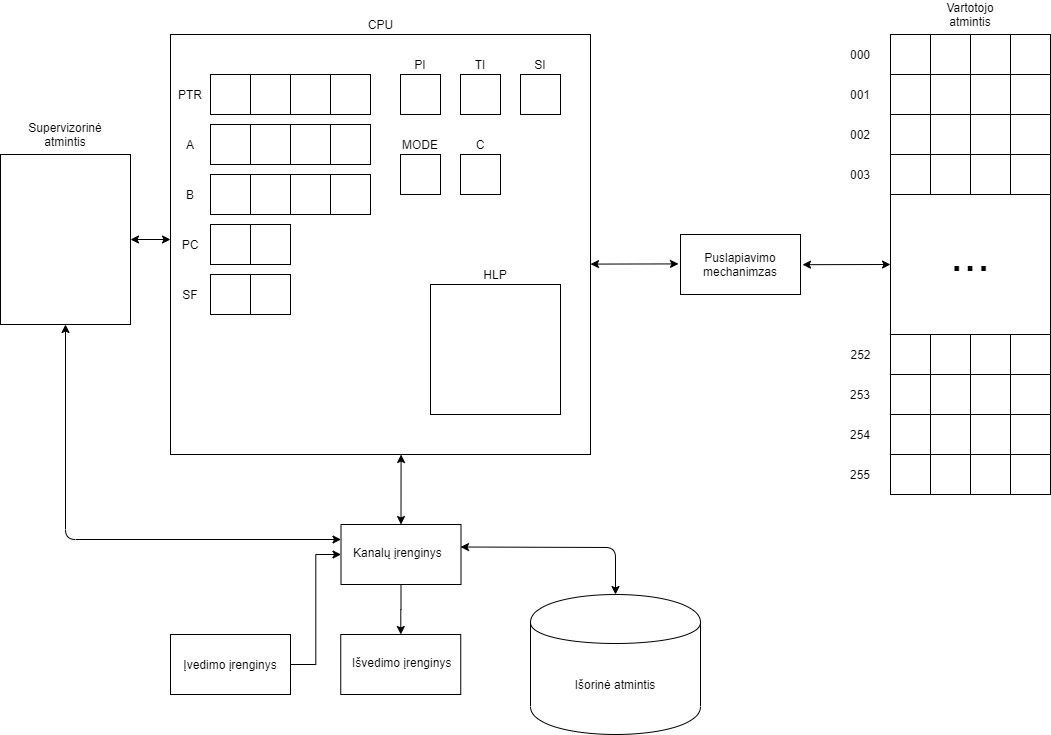

The diagram above was exported from draw.io. Its source (the exported page's mxGraphModel, read from the mxfile embedded in the PNG):
<mxGraphModel dx="1422" dy="732" grid="1" gridSize="10" guides="1" tooltips="1" connect="1" arrows="1" fold="1" page="1" pageScale="1" pageWidth="1654" pageHeight="1169" math="0" shadow="0">
  <root>
    <mxCell id="0" />
    <mxCell id="1" parent="0" />
    <mxCell id="Edt_CYlDlS-kv5CDRSVM-2" value="" style="whiteSpace=wrap;html=1;aspect=fixed;" parent="1" vertex="1">
      <mxGeometry x="380" y="140" width="420" height="420" as="geometry" />
    </mxCell>
    <mxCell id="Edt_CYlDlS-kv5CDRSVM-5" value="" style="whiteSpace=wrap;html=1;aspect=fixed;" parent="1" vertex="1">
      <mxGeometry x="420" y="180" width="40" height="40" as="geometry" />
    </mxCell>
    <mxCell id="Edt_CYlDlS-kv5CDRSVM-6" value="" style="whiteSpace=wrap;html=1;aspect=fixed;" parent="1" vertex="1">
      <mxGeometry x="460" y="180" width="40" height="40" as="geometry" />
    </mxCell>
    <mxCell id="Edt_CYlDlS-kv5CDRSVM-7" value="" style="whiteSpace=wrap;html=1;aspect=fixed;" parent="1" vertex="1">
      <mxGeometry x="500" y="180" width="40" height="40" as="geometry" />
    </mxCell>
    <mxCell id="Edt_CYlDlS-kv5CDRSVM-8" value="" style="whiteSpace=wrap;html=1;aspect=fixed;" parent="1" vertex="1">
      <mxGeometry x="540" y="180" width="40" height="40" as="geometry" />
    </mxCell>
    <mxCell id="Edt_CYlDlS-kv5CDRSVM-9" value="" style="whiteSpace=wrap;html=1;aspect=fixed;" parent="1" vertex="1">
      <mxGeometry x="420" y="330" width="40" height="40" as="geometry" />
    </mxCell>
    <mxCell id="Edt_CYlDlS-kv5CDRSVM-10" value="" style="whiteSpace=wrap;html=1;aspect=fixed;" parent="1" vertex="1">
      <mxGeometry x="460" y="330" width="40" height="40" as="geometry" />
    </mxCell>
    <mxCell id="Edt_CYlDlS-kv5CDRSVM-13" value="" style="whiteSpace=wrap;html=1;aspect=fixed;" parent="1" vertex="1">
      <mxGeometry x="420" y="380" width="40" height="40" as="geometry" />
    </mxCell>
    <mxCell id="Edt_CYlDlS-kv5CDRSVM-14" value="" style="whiteSpace=wrap;html=1;aspect=fixed;" parent="1" vertex="1">
      <mxGeometry x="460" y="380" width="40" height="40" as="geometry" />
    </mxCell>
    <mxCell id="Edt_CYlDlS-kv5CDRSVM-15" value="" style="whiteSpace=wrap;html=1;aspect=fixed;" parent="1" vertex="1">
      <mxGeometry x="420" y="280" width="40" height="40" as="geometry" />
    </mxCell>
    <mxCell id="Edt_CYlDlS-kv5CDRSVM-16" value="" style="whiteSpace=wrap;html=1;aspect=fixed;" parent="1" vertex="1">
      <mxGeometry x="460" y="280" width="40" height="40" as="geometry" />
    </mxCell>
    <mxCell id="Edt_CYlDlS-kv5CDRSVM-17" value="" style="whiteSpace=wrap;html=1;aspect=fixed;" parent="1" vertex="1">
      <mxGeometry x="500" y="280" width="40" height="40" as="geometry" />
    </mxCell>
    <mxCell id="Edt_CYlDlS-kv5CDRSVM-18" value="" style="whiteSpace=wrap;html=1;aspect=fixed;" parent="1" vertex="1">
      <mxGeometry x="540" y="280" width="40" height="40" as="geometry" />
    </mxCell>
    <mxCell id="Edt_CYlDlS-kv5CDRSVM-19" value="" style="whiteSpace=wrap;html=1;aspect=fixed;" parent="1" vertex="1">
      <mxGeometry x="670" y="260" width="40" height="40" as="geometry" />
    </mxCell>
    <mxCell id="Edt_CYlDlS-kv5CDRSVM-21" value="" style="whiteSpace=wrap;html=1;aspect=fixed;" parent="1" vertex="1">
      <mxGeometry x="670" y="180" width="40" height="40" as="geometry" />
    </mxCell>
    <mxCell id="Edt_CYlDlS-kv5CDRSVM-22" value="" style="whiteSpace=wrap;html=1;aspect=fixed;" parent="1" vertex="1">
      <mxGeometry x="730" y="180" width="40" height="40" as="geometry" />
    </mxCell>
    <mxCell id="Edt_CYlDlS-kv5CDRSVM-23" value="" style="whiteSpace=wrap;html=1;aspect=fixed;" parent="1" vertex="1">
      <mxGeometry x="610" y="260" width="40" height="40" as="geometry" />
    </mxCell>
    <mxCell id="Edt_CYlDlS-kv5CDRSVM-26" value="" style="whiteSpace=wrap;html=1;aspect=fixed;" parent="1" vertex="1">
      <mxGeometry x="610" y="180" width="40" height="40" as="geometry" />
    </mxCell>
    <mxCell id="Edt_CYlDlS-kv5CDRSVM-27" value="TI" style="text;html=1;strokeColor=none;fillColor=none;align=center;verticalAlign=middle;whiteSpace=wrap;rounded=0;" parent="1" vertex="1">
      <mxGeometry x="670" y="160" width="40" height="20" as="geometry" />
    </mxCell>
    <mxCell id="Edt_CYlDlS-kv5CDRSVM-28" value="MODE" style="text;html=1;strokeColor=none;fillColor=none;align=center;verticalAlign=middle;whiteSpace=wrap;rounded=0;" parent="1" vertex="1">
      <mxGeometry x="610" y="240" width="40" height="20" as="geometry" />
    </mxCell>
    <mxCell id="Edt_CYlDlS-kv5CDRSVM-29" value="SI" style="text;html=1;strokeColor=none;fillColor=none;align=center;verticalAlign=middle;whiteSpace=wrap;rounded=0;" parent="1" vertex="1">
      <mxGeometry x="730" y="160" width="40" height="20" as="geometry" />
    </mxCell>
    <mxCell id="Edt_CYlDlS-kv5CDRSVM-30" value="SF" style="text;html=1;strokeColor=none;fillColor=none;align=center;verticalAlign=middle;whiteSpace=wrap;rounded=0;" parent="1" vertex="1">
      <mxGeometry x="380" y="390" width="40" height="20" as="geometry" />
    </mxCell>
    <mxCell id="Edt_CYlDlS-kv5CDRSVM-31" value="B" style="text;html=1;strokeColor=none;fillColor=none;align=center;verticalAlign=middle;whiteSpace=wrap;rounded=0;" parent="1" vertex="1">
      <mxGeometry x="380" y="290" width="40" height="20" as="geometry" />
    </mxCell>
    <mxCell id="Edt_CYlDlS-kv5CDRSVM-32" value="PTR" style="text;html=1;strokeColor=none;fillColor=none;align=center;verticalAlign=middle;whiteSpace=wrap;rounded=0;" parent="1" vertex="1">
      <mxGeometry x="380" y="190" width="40" height="20" as="geometry" />
    </mxCell>
    <mxCell id="Edt_CYlDlS-kv5CDRSVM-33" value="PI" style="text;html=1;strokeColor=none;fillColor=none;align=center;verticalAlign=middle;whiteSpace=wrap;rounded=0;" parent="1" vertex="1">
      <mxGeometry x="610" y="160" width="40" height="20" as="geometry" />
    </mxCell>
    <mxCell id="Edt_CYlDlS-kv5CDRSVM-35" style="edgeStyle=orthogonalEdgeStyle;rounded=0;orthogonalLoop=1;jettySize=auto;html=1;exitX=0.5;exitY=1;exitDx=0;exitDy=0;" parent="1" source="Edt_CYlDlS-kv5CDRSVM-28" target="Edt_CYlDlS-kv5CDRSVM-28" edge="1">
      <mxGeometry relative="1" as="geometry" />
    </mxCell>
    <mxCell id="Edt_CYlDlS-kv5CDRSVM-39" value="PC" style="text;html=1;strokeColor=none;fillColor=none;align=center;verticalAlign=middle;whiteSpace=wrap;rounded=0;" parent="1" vertex="1">
      <mxGeometry x="380" y="340" width="40" height="20" as="geometry" />
    </mxCell>
    <mxCell id="Edt_CYlDlS-kv5CDRSVM-40" value="" style="whiteSpace=wrap;html=1;aspect=fixed;" parent="1" vertex="1">
      <mxGeometry x="420" y="230" width="40" height="40" as="geometry" />
    </mxCell>
    <mxCell id="Edt_CYlDlS-kv5CDRSVM-41" value="" style="whiteSpace=wrap;html=1;aspect=fixed;" parent="1" vertex="1">
      <mxGeometry x="460" y="230" width="40" height="40" as="geometry" />
    </mxCell>
    <mxCell id="Edt_CYlDlS-kv5CDRSVM-42" value="" style="whiteSpace=wrap;html=1;aspect=fixed;" parent="1" vertex="1">
      <mxGeometry x="500" y="230" width="40" height="40" as="geometry" />
    </mxCell>
    <mxCell id="Edt_CYlDlS-kv5CDRSVM-43" value="" style="whiteSpace=wrap;html=1;aspect=fixed;" parent="1" vertex="1">
      <mxGeometry x="540" y="230" width="40" height="40" as="geometry" />
    </mxCell>
    <mxCell id="Edt_CYlDlS-kv5CDRSVM-44" value="A" style="text;html=1;strokeColor=none;fillColor=none;align=center;verticalAlign=middle;whiteSpace=wrap;rounded=0;" parent="1" vertex="1">
      <mxGeometry x="380" y="240" width="40" height="20" as="geometry" />
    </mxCell>
    <mxCell id="Edt_CYlDlS-kv5CDRSVM-47" value="C" style="text;html=1;strokeColor=none;fillColor=none;align=center;verticalAlign=middle;whiteSpace=wrap;rounded=0;" parent="1" vertex="1">
      <mxGeometry x="670" y="240" width="40" height="20" as="geometry" />
    </mxCell>
    <mxCell id="Edt_CYlDlS-kv5CDRSVM-52" value="" style="whiteSpace=wrap;html=1;aspect=fixed;" parent="1" vertex="1">
      <mxGeometry x="640" y="390" width="130" height="130" as="geometry" />
    </mxCell>
    <mxCell id="Edt_CYlDlS-kv5CDRSVM-53" value="HLP" style="text;html=1;strokeColor=none;fillColor=none;align=center;verticalAlign=middle;whiteSpace=wrap;rounded=0;" parent="1" vertex="1">
      <mxGeometry x="685" y="370" width="40" height="20" as="geometry" />
    </mxCell>
    <mxCell id="Edt_CYlDlS-kv5CDRSVM-63" value="" style="rounded=0;whiteSpace=wrap;html=1;" parent="1" vertex="1">
      <mxGeometry x="1100" y="300" width="160" height="140" as="geometry" />
    </mxCell>
    <mxCell id="Edt_CYlDlS-kv5CDRSVM-76" value="" style="whiteSpace=wrap;html=1;aspect=fixed;" parent="1" vertex="1">
      <mxGeometry x="1100" y="260" width="40" height="40" as="geometry" />
    </mxCell>
    <mxCell id="Edt_CYlDlS-kv5CDRSVM-77" value="" style="whiteSpace=wrap;html=1;aspect=fixed;" parent="1" vertex="1">
      <mxGeometry x="1140" y="260" width="40" height="40" as="geometry" />
    </mxCell>
    <mxCell id="Edt_CYlDlS-kv5CDRSVM-78" value="" style="whiteSpace=wrap;html=1;aspect=fixed;" parent="1" vertex="1">
      <mxGeometry x="1180" y="260" width="40" height="40" as="geometry" />
    </mxCell>
    <mxCell id="Edt_CYlDlS-kv5CDRSVM-79" value="" style="whiteSpace=wrap;html=1;aspect=fixed;" parent="1" vertex="1">
      <mxGeometry x="1220" y="260" width="40" height="40" as="geometry" />
    </mxCell>
    <mxCell id="Edt_CYlDlS-kv5CDRSVM-80" value="" style="whiteSpace=wrap;html=1;aspect=fixed;" parent="1" vertex="1">
      <mxGeometry x="1100" y="220" width="40" height="40" as="geometry" />
    </mxCell>
    <mxCell id="Edt_CYlDlS-kv5CDRSVM-81" value="" style="whiteSpace=wrap;html=1;aspect=fixed;" parent="1" vertex="1">
      <mxGeometry x="1140" y="220" width="40" height="40" as="geometry" />
    </mxCell>
    <mxCell id="Edt_CYlDlS-kv5CDRSVM-82" value="" style="whiteSpace=wrap;html=1;aspect=fixed;" parent="1" vertex="1">
      <mxGeometry x="1180" y="220" width="40" height="40" as="geometry" />
    </mxCell>
    <mxCell id="Edt_CYlDlS-kv5CDRSVM-83" value="" style="whiteSpace=wrap;html=1;aspect=fixed;" parent="1" vertex="1">
      <mxGeometry x="1220" y="220" width="40" height="40" as="geometry" />
    </mxCell>
    <mxCell id="Edt_CYlDlS-kv5CDRSVM-84" value="" style="whiteSpace=wrap;html=1;aspect=fixed;" parent="1" vertex="1">
      <mxGeometry x="1100" y="180" width="40" height="40" as="geometry" />
    </mxCell>
    <mxCell id="Edt_CYlDlS-kv5CDRSVM-85" value="" style="whiteSpace=wrap;html=1;aspect=fixed;" parent="1" vertex="1">
      <mxGeometry x="1140" y="180" width="40" height="40" as="geometry" />
    </mxCell>
    <mxCell id="Edt_CYlDlS-kv5CDRSVM-86" value="" style="whiteSpace=wrap;html=1;aspect=fixed;" parent="1" vertex="1">
      <mxGeometry x="1180" y="180" width="40" height="40" as="geometry" />
    </mxCell>
    <mxCell id="Edt_CYlDlS-kv5CDRSVM-87" value="" style="whiteSpace=wrap;html=1;aspect=fixed;" parent="1" vertex="1">
      <mxGeometry x="1220" y="180" width="40" height="40" as="geometry" />
    </mxCell>
    <mxCell id="Edt_CYlDlS-kv5CDRSVM-88" value="" style="whiteSpace=wrap;html=1;aspect=fixed;" parent="1" vertex="1">
      <mxGeometry x="1100" y="140" width="40" height="40" as="geometry" />
    </mxCell>
    <mxCell id="Edt_CYlDlS-kv5CDRSVM-89" value="" style="whiteSpace=wrap;html=1;aspect=fixed;" parent="1" vertex="1">
      <mxGeometry x="1140" y="140" width="40" height="40" as="geometry" />
    </mxCell>
    <mxCell id="Edt_CYlDlS-kv5CDRSVM-90" value="" style="whiteSpace=wrap;html=1;aspect=fixed;" parent="1" vertex="1">
      <mxGeometry x="1180" y="140" width="40" height="40" as="geometry" />
    </mxCell>
    <mxCell id="Edt_CYlDlS-kv5CDRSVM-91" value="" style="whiteSpace=wrap;html=1;aspect=fixed;" parent="1" vertex="1">
      <mxGeometry x="1220" y="140" width="40" height="40" as="geometry" />
    </mxCell>
    <mxCell id="Edt_CYlDlS-kv5CDRSVM-128" value="" style="whiteSpace=wrap;html=1;aspect=fixed;" parent="1" vertex="1">
      <mxGeometry x="1100" y="560" width="40" height="40" as="geometry" />
    </mxCell>
    <mxCell id="Edt_CYlDlS-kv5CDRSVM-129" value="" style="whiteSpace=wrap;html=1;aspect=fixed;" parent="1" vertex="1">
      <mxGeometry x="1140" y="560" width="40" height="40" as="geometry" />
    </mxCell>
    <mxCell id="Edt_CYlDlS-kv5CDRSVM-130" value="" style="whiteSpace=wrap;html=1;aspect=fixed;" parent="1" vertex="1">
      <mxGeometry x="1180" y="560" width="40" height="40" as="geometry" />
    </mxCell>
    <mxCell id="Edt_CYlDlS-kv5CDRSVM-131" value="" style="whiteSpace=wrap;html=1;aspect=fixed;" parent="1" vertex="1">
      <mxGeometry x="1220" y="560" width="40" height="40" as="geometry" />
    </mxCell>
    <mxCell id="Edt_CYlDlS-kv5CDRSVM-132" value="" style="whiteSpace=wrap;html=1;aspect=fixed;" parent="1" vertex="1">
      <mxGeometry x="1100" y="520" width="40" height="40" as="geometry" />
    </mxCell>
    <mxCell id="Edt_CYlDlS-kv5CDRSVM-133" value="" style="whiteSpace=wrap;html=1;aspect=fixed;" parent="1" vertex="1">
      <mxGeometry x="1140" y="520" width="40" height="40" as="geometry" />
    </mxCell>
    <mxCell id="Edt_CYlDlS-kv5CDRSVM-134" value="" style="whiteSpace=wrap;html=1;aspect=fixed;" parent="1" vertex="1">
      <mxGeometry x="1180" y="520" width="40" height="40" as="geometry" />
    </mxCell>
    <mxCell id="Edt_CYlDlS-kv5CDRSVM-135" value="" style="whiteSpace=wrap;html=1;aspect=fixed;" parent="1" vertex="1">
      <mxGeometry x="1220" y="520" width="40" height="40" as="geometry" />
    </mxCell>
    <mxCell id="Edt_CYlDlS-kv5CDRSVM-136" value="" style="whiteSpace=wrap;html=1;aspect=fixed;" parent="1" vertex="1">
      <mxGeometry x="1100" y="480" width="40" height="40" as="geometry" />
    </mxCell>
    <mxCell id="Edt_CYlDlS-kv5CDRSVM-137" value="" style="whiteSpace=wrap;html=1;aspect=fixed;" parent="1" vertex="1">
      <mxGeometry x="1140" y="480" width="40" height="40" as="geometry" />
    </mxCell>
    <mxCell id="Edt_CYlDlS-kv5CDRSVM-138" value="" style="whiteSpace=wrap;html=1;aspect=fixed;" parent="1" vertex="1">
      <mxGeometry x="1180" y="480" width="40" height="40" as="geometry" />
    </mxCell>
    <mxCell id="Edt_CYlDlS-kv5CDRSVM-139" value="" style="whiteSpace=wrap;html=1;aspect=fixed;" parent="1" vertex="1">
      <mxGeometry x="1220" y="480" width="40" height="40" as="geometry" />
    </mxCell>
    <mxCell id="Edt_CYlDlS-kv5CDRSVM-140" value="" style="whiteSpace=wrap;html=1;aspect=fixed;" parent="1" vertex="1">
      <mxGeometry x="1100" y="440" width="40" height="40" as="geometry" />
    </mxCell>
    <mxCell id="Edt_CYlDlS-kv5CDRSVM-141" value="" style="whiteSpace=wrap;html=1;aspect=fixed;" parent="1" vertex="1">
      <mxGeometry x="1140" y="440" width="40" height="40" as="geometry" />
    </mxCell>
    <mxCell id="Edt_CYlDlS-kv5CDRSVM-142" value="" style="whiteSpace=wrap;html=1;aspect=fixed;" parent="1" vertex="1">
      <mxGeometry x="1180" y="440" width="40" height="40" as="geometry" />
    </mxCell>
    <mxCell id="Edt_CYlDlS-kv5CDRSVM-143" value="" style="whiteSpace=wrap;html=1;aspect=fixed;" parent="1" vertex="1">
      <mxGeometry x="1220" y="440" width="40" height="40" as="geometry" />
    </mxCell>
    <mxCell id="Edt_CYlDlS-kv5CDRSVM-144" value="&lt;font style=&quot;font-size: 48px&quot;&gt;...&lt;/font&gt;" style="text;html=1;strokeColor=none;fillColor=none;align=center;verticalAlign=middle;whiteSpace=wrap;rounded=0;" parent="1" vertex="1">
      <mxGeometry x="1160" y="350" width="40" height="20" as="geometry" />
    </mxCell>
    <mxCell id="Edt_CYlDlS-kv5CDRSVM-145" value="000" style="text;html=1;strokeColor=none;fillColor=none;align=center;verticalAlign=middle;whiteSpace=wrap;rounded=0;" parent="1" vertex="1">
      <mxGeometry x="1050" y="150" width="40" height="20" as="geometry" />
    </mxCell>
    <mxCell id="Edt_CYlDlS-kv5CDRSVM-146" value="001" style="text;html=1;strokeColor=none;fillColor=none;align=center;verticalAlign=middle;whiteSpace=wrap;rounded=0;" parent="1" vertex="1">
      <mxGeometry x="1050" y="190" width="40" height="20" as="geometry" />
    </mxCell>
    <mxCell id="Edt_CYlDlS-kv5CDRSVM-147" value="002" style="text;html=1;strokeColor=none;fillColor=none;align=center;verticalAlign=middle;whiteSpace=wrap;rounded=0;" parent="1" vertex="1">
      <mxGeometry x="1050" y="230" width="40" height="20" as="geometry" />
    </mxCell>
    <mxCell id="Edt_CYlDlS-kv5CDRSVM-148" value="003" style="text;html=1;strokeColor=none;fillColor=none;align=center;verticalAlign=middle;whiteSpace=wrap;rounded=0;" parent="1" vertex="1">
      <mxGeometry x="1050" y="270" width="40" height="20" as="geometry" />
    </mxCell>
    <mxCell id="Edt_CYlDlS-kv5CDRSVM-151" value="253" style="text;html=1;strokeColor=none;fillColor=none;align=center;verticalAlign=middle;whiteSpace=wrap;rounded=0;" parent="1" vertex="1">
      <mxGeometry x="1050" y="490" width="40" height="20" as="geometry" />
    </mxCell>
    <mxCell id="Edt_CYlDlS-kv5CDRSVM-152" value="254" style="text;html=1;strokeColor=none;fillColor=none;align=center;verticalAlign=middle;whiteSpace=wrap;rounded=0;" parent="1" vertex="1">
      <mxGeometry x="1050" y="530" width="40" height="20" as="geometry" />
    </mxCell>
    <mxCell id="Edt_CYlDlS-kv5CDRSVM-153" value="255" style="text;html=1;strokeColor=none;fillColor=none;align=center;verticalAlign=middle;whiteSpace=wrap;rounded=0;" parent="1" vertex="1">
      <mxGeometry x="1050" y="570" width="40" height="20" as="geometry" />
    </mxCell>
    <mxCell id="Edt_CYlDlS-kv5CDRSVM-154" value="252" style="text;html=1;align=center;verticalAlign=middle;resizable=0;points=[];autosize=1;" parent="1" vertex="1">
      <mxGeometry x="1050" y="450" width="40" height="20" as="geometry" />
    </mxCell>
    <mxCell id="Edt_CYlDlS-kv5CDRSVM-156" value="Išorinė atmintis" style="shape=cylinder;whiteSpace=wrap;html=1;boundedLbl=1;backgroundOutline=1;" parent="1" vertex="1">
      <mxGeometry x="740" y="700" width="170" height="140" as="geometry" />
    </mxCell>
    <mxCell id="Edt_CYlDlS-kv5CDRSVM-172" style="edgeStyle=orthogonalEdgeStyle;rounded=0;orthogonalLoop=1;jettySize=auto;html=1;exitX=1;exitY=0.5;exitDx=0;exitDy=0;entryX=0;entryY=0.5;entryDx=0;entryDy=0;" parent="1" source="Edt_CYlDlS-kv5CDRSVM-157" target="Edt_CYlDlS-kv5CDRSVM-163" edge="1">
      <mxGeometry relative="1" as="geometry" />
    </mxCell>
    <mxCell id="Edt_CYlDlS-kv5CDRSVM-157" value="Įvedimo įrenginys" style="rounded=0;whiteSpace=wrap;html=1;" parent="1" vertex="1">
      <mxGeometry x="380" y="740" width="120" height="60" as="geometry" />
    </mxCell>
    <mxCell id="Edt_CYlDlS-kv5CDRSVM-158" value="" style="rounded=0;whiteSpace=wrap;html=1;" parent="1" vertex="1">
      <mxGeometry x="550.25" y="740" width="120" height="60" as="geometry" />
    </mxCell>
    <mxCell id="Edt_CYlDlS-kv5CDRSVM-159" value="Išvedimo įrenginys" style="text;html=1;" parent="1" vertex="1">
      <mxGeometry x="560.25" y="755" width="120" height="30" as="geometry" />
    </mxCell>
    <mxCell id="Edt_CYlDlS-kv5CDRSVM-176" style="edgeStyle=orthogonalEdgeStyle;rounded=0;orthogonalLoop=1;jettySize=auto;html=1;" parent="1" source="Edt_CYlDlS-kv5CDRSVM-163" target="Edt_CYlDlS-kv5CDRSVM-158" edge="1">
      <mxGeometry relative="1" as="geometry" />
    </mxCell>
    <mxCell id="Edt_CYlDlS-kv5CDRSVM-163" value="" style="rounded=0;whiteSpace=wrap;html=1;" parent="1" vertex="1">
      <mxGeometry x="550.5" y="630" width="120" height="60" as="geometry" />
    </mxCell>
    <mxCell id="Edt_CYlDlS-kv5CDRSVM-164" value="&lt;span style=&quot;white-space: normal&quot;&gt;Puslapiavimo mechanimzas&lt;/span&gt;" style="rounded=0;whiteSpace=wrap;html=1;" parent="1" vertex="1">
      <mxGeometry x="890" y="340" width="120" height="60" as="geometry" />
    </mxCell>
    <mxCell id="Edt_CYlDlS-kv5CDRSVM-165" value="Kanalų įrenginys" style="text;html=1;" parent="1" vertex="1">
      <mxGeometry x="560.5" y="645" width="109.5" height="30" as="geometry" />
    </mxCell>
    <mxCell id="Edt_CYlDlS-kv5CDRSVM-177" value="" style="endArrow=classic;startArrow=classic;html=1;" parent="1" edge="1">
      <mxGeometry width="50" height="50" relative="1" as="geometry">
        <mxPoint x="1100" y="370" as="sourcePoint" />
        <mxPoint x="1012" y="370.18" as="targetPoint" />
      </mxGeometry>
    </mxCell>
    <mxCell id="Edt_CYlDlS-kv5CDRSVM-178" value="" style="endArrow=classic;startArrow=classic;html=1;" parent="1" edge="1">
      <mxGeometry width="50" height="50" relative="1" as="geometry">
        <mxPoint x="887.9999999999995" y="369.41" as="sourcePoint" />
        <mxPoint x="800" y="369.5900000000001" as="targetPoint" />
      </mxGeometry>
    </mxCell>
    <mxCell id="Edt_CYlDlS-kv5CDRSVM-179" value="" style="endArrow=classic;startArrow=classic;html=1;exitX=0.5;exitY=0;exitDx=0;exitDy=0;entryX=1;entryY=0.25;entryDx=0;entryDy=0;" parent="1" source="Edt_CYlDlS-kv5CDRSVM-156" target="Edt_CYlDlS-kv5CDRSVM-165" edge="1">
      <mxGeometry width="50" height="50" relative="1" as="geometry">
        <mxPoint x="720" y="650" as="sourcePoint" />
        <mxPoint x="770" y="600" as="targetPoint" />
        <Array as="points">
          <mxPoint x="825" y="653" />
        </Array>
      </mxGeometry>
    </mxCell>
    <mxCell id="Edt_CYlDlS-kv5CDRSVM-181" value="" style="endArrow=classic;startArrow=classic;html=1;exitX=0.5;exitY=0;exitDx=0;exitDy=0;entryX=0.549;entryY=1;entryDx=0;entryDy=0;entryPerimeter=0;" parent="1" source="Edt_CYlDlS-kv5CDRSVM-163" target="Edt_CYlDlS-kv5CDRSVM-2" edge="1">
      <mxGeometry width="50" height="50" relative="1" as="geometry">
        <mxPoint x="650" y="610" as="sourcePoint" />
        <mxPoint x="700" y="560" as="targetPoint" />
      </mxGeometry>
    </mxCell>
    <mxCell id="I28HdVl6mw5FMTWM0DIh-1" value="" style="rounded=0;whiteSpace=wrap;html=1;" parent="1" vertex="1">
      <mxGeometry x="210" y="260" width="130" height="170" as="geometry" />
    </mxCell>
    <mxCell id="I28HdVl6mw5FMTWM0DIh-2" value="" style="endArrow=classic;startArrow=classic;html=1;exitX=0;exitY=0.25;exitDx=0;exitDy=0;entryX=1;entryY=0.5;entryDx=0;entryDy=0;" parent="1" source="Edt_CYlDlS-kv5CDRSVM-39" target="I28HdVl6mw5FMTWM0DIh-1" edge="1">
      <mxGeometry width="50" height="50" relative="1" as="geometry">
        <mxPoint x="300" y="550" as="sourcePoint" />
        <mxPoint x="300.0799999999999" y="480" as="targetPoint" />
      </mxGeometry>
    </mxCell>
    <mxCell id="I28HdVl6mw5FMTWM0DIh-4" value="" style="endArrow=classic;startArrow=classic;html=1;entryX=0.5;entryY=1;entryDx=0;entryDy=0;exitX=0;exitY=0.25;exitDx=0;exitDy=0;" parent="1" source="Edt_CYlDlS-kv5CDRSVM-163" target="I28HdVl6mw5FMTWM0DIh-1" edge="1">
      <mxGeometry width="50" height="50" relative="1" as="geometry">
        <mxPoint x="275" y="670" as="sourcePoint" />
        <mxPoint x="260.0799999999999" y="515" as="targetPoint" />
        <Array as="points">
          <mxPoint x="275" y="645" />
        </Array>
      </mxGeometry>
    </mxCell>
    <mxCell id="I28HdVl6mw5FMTWM0DIh-5" value="Vartotojo&lt;br&gt;atmintis" style="text;html=1;strokeColor=none;fillColor=none;align=center;verticalAlign=middle;whiteSpace=wrap;rounded=0;" parent="1" vertex="1">
      <mxGeometry x="1160" y="110" width="40" height="20" as="geometry" />
    </mxCell>
    <mxCell id="I28HdVl6mw5FMTWM0DIh-6" value="Supervizorinė atmintis" style="text;html=1;strokeColor=none;fillColor=none;align=center;verticalAlign=middle;whiteSpace=wrap;rounded=0;" parent="1" vertex="1">
      <mxGeometry x="255" y="230" width="40" height="20" as="geometry" />
    </mxCell>
    <mxCell id="I28HdVl6mw5FMTWM0DIh-9" value="CPU" style="text;html=1;align=center;verticalAlign=middle;resizable=0;points=[];autosize=1;" parent="1" vertex="1">
      <mxGeometry x="570" y="120" width="40" height="20" as="geometry" />
    </mxCell>
  </root>
</mxGraphModel>